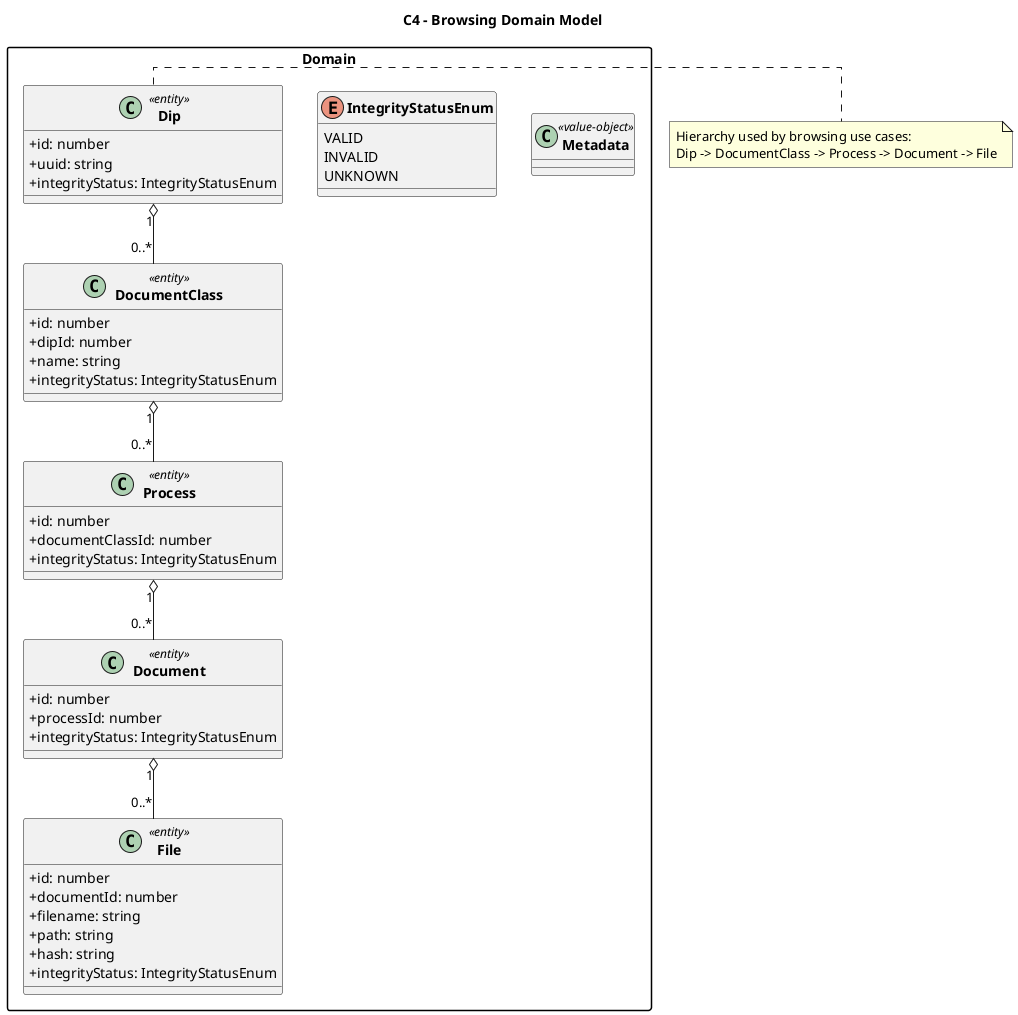

The diagram above was rendered by PlantUML. Its source (embedded in the PNG):
@startuml C4_Browsing_Domain

title C4 - Browsing Domain Model

top to bottom direction
skinparam classAttributeIconSize 0
skinparam classFontStyle bold
skinparam packageStyle rectangle
skinparam linetype ortho

package "Domain" {
  enum IntegrityStatusEnum {
    VALID
    INVALID
    UNKNOWN
  }

  class Dip <<entity>> {
    +id: number
    +uuid: string
    +integrityStatus: IntegrityStatusEnum
  }

  class DocumentClass <<entity>> {
    +id: number
    +dipId: number
    +name: string
    +integrityStatus: IntegrityStatusEnum
  }

  class Process <<entity>> {
    +id: number
    +documentClassId: number
    +integrityStatus: IntegrityStatusEnum
  }

  class Document <<entity>> {
    +id: number
    +processId: number
    +integrityStatus: IntegrityStatusEnum
  }

  class File <<entity>> {
    +id: number
    +documentId: number
    +filename: string
    +path: string
    +hash: string
    +integrityStatus: IntegrityStatusEnum
  }

  class Metadata <<value-object>>
}

Dip "1" o-- "0..*" DocumentClass
DocumentClass "1" o-- "0..*" Process
Process "1" o-- "0..*" Document
Document "1" o-- "0..*" File

note right of Dip
Hierarchy used by browsing use cases:
Dip -> DocumentClass -> Process -> Document -> File
end note

@enduml